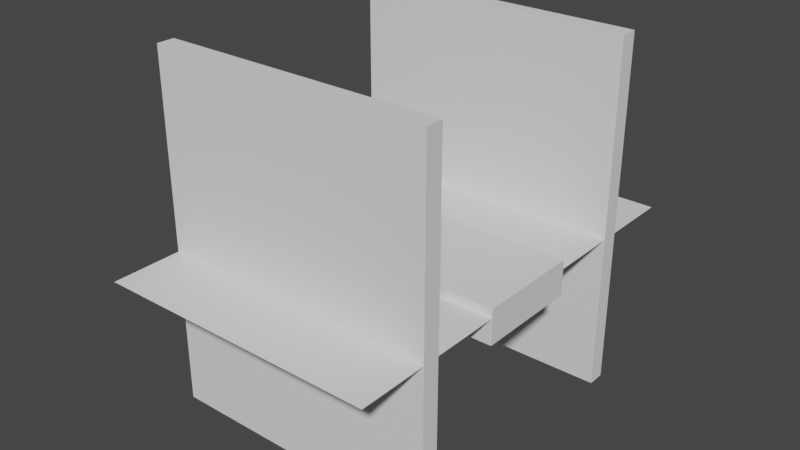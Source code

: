 # Source: 16_3.blend  (saved by Blender 2.91.10; exported with 4.5.12 LTS)
import bpy
from mathutils import Matrix  # noqa: F401  (used for matrix-valued properties, if any)

bpy.ops.wm.read_factory_settings(use_empty=True)
scene = bpy.context.scene
scene.name = 'Scene'

# ---- collections
col_collection = bpy.data.collections.new('Collection'); scene.collection.children.link(col_collection)

# ---- world
world_world = bpy.data.worlds.new('World'); scene.world = world_world
world_world.use_nodes = True; world_world.node_tree.nodes.clear()
_N = world_world.node_tree.nodes; _L = world_world.node_tree.links
n0 = _N.new('ShaderNodeOutputWorld'); n0.name = 'World Output'; n0.location = (300, 300)
n1 = _N.new('ShaderNodeBackground'); n1.name = 'Background'; n1.location = (10, 300)
n1.inputs[0].default_value = (0.05088, 0.05088, 0.05088, 1.0)
_L.new(n1.outputs[0], n0.inputs[0])
n0.is_active_output = True
world_world.color = (0.05088, 0.05088, 0.05088)
world_world.use_sun_shadow = False
world_world.sun_shadow_jitter_overblur = 0.0

# ---- meshes
me_cube_064 = bpy.data.meshes.new('Cube.064')
me_cube_064.from_pydata([(-8.0, -3.0, -0.1), (-8.0, -3.0, 0.1), (-8.0, 3.0, -0.1), (-8.0, 3.0, 0.1), (8.0, -3.0, -0.1), (8.0, -3.0, 0.1), (8.0, 3.0, -0.1), (8.0, 3.0, 0.1)], [], [(0, 1, 3, 2), (2, 3, 7, 6), (6, 7, 5, 4), (4, 5, 1, 0), (2, 6, 4, 0), (7, 3, 1, 5)])
_uv = me_cube_064.uv_layers.new(name='UVMap')
_uv.uv.foreach_set('vector', [0.375, 0.0, 0.625, 0.0, 0.625, 0.25, 0.375, 0.25, 0.375, 0.25, 0.625, 0.25, 0.625, 0.5, 0.375, 0.5, 0.375, 0.5, 0.625, 0.5, 0.625, 0.75, 0.375, 0.75, 0.375, 0.75, 0.625, 0.75, 0.625, 1.0, 0.375, 1.0, 0.125, 0.5, 0.375, 0.5, 0.375, 0.75, 0.125, 0.75, 0.625, 0.5, 0.875, 0.5, 0.875, 0.75, 0.625, 0.75])
me_cube_064.use_remesh_fix_poles = True
me_cube_064.use_remesh_preserve_attributes = False
me_cube_064.use_mirror_vertex_groups = False
me_cube_064.update()
me_cube_065 = bpy.data.meshes.new('Cube.065')
me_cube_065.from_pydata([(-8.0, -0.1, -10.0), (-8.0, -0.1, 10.0), (-8.0, 0.1, -10.0), (-8.0, 0.1, 10.0), (8.0, -0.1, -10.0), (8.0, -0.1, 10.0), (8.0, 0.1, -10.0), (8.0, 0.1, 10.0)], [], [(0, 1, 3, 2), (2, 3, 7, 6), (6, 7, 5, 4), (4, 5, 1, 0), (2, 6, 4, 0), (7, 3, 1, 5)])
_uv = me_cube_065.uv_layers.new(name='UVMap')
_uv.uv.foreach_set('vector', [0.375, 0.0, 0.625, 0.0, 0.625, 0.25, 0.375, 0.25, 0.375, 0.25, 0.625, 0.25, 0.625, 0.5, 0.375, 0.5, 0.375, 0.5, 0.625, 0.5, 0.625, 0.75, 0.375, 0.75, 0.375, 0.75, 0.625, 0.75, 0.625, 1.0, 0.375, 1.0, 0.125, 0.5, 0.375, 0.5, 0.375, 0.75, 0.125, 0.75, 0.625, 0.5, 0.875, 0.5, 0.875, 0.75, 0.625, 0.75])
me_cube_065.use_remesh_fix_poles = True
me_cube_065.use_remesh_preserve_attributes = False
me_cube_065.use_mirror_vertex_groups = False
me_cube_065.update()
me_cube_066 = bpy.data.meshes.new('Cube.066')
me_cube_066.from_pydata([(-8.0, -0.1, -10.0), (-8.0, -0.1, 10.0), (-8.0, 0.1, -10.0), (-8.0, 0.1, 10.0), (8.0, -0.1, -10.0), (8.0, -0.1, 10.0), (8.0, 0.1, -10.0), (8.0, 0.1, 10.0)], [], [(0, 1, 3, 2), (2, 3, 7, 6), (6, 7, 5, 4), (4, 5, 1, 0), (2, 6, 4, 0), (7, 3, 1, 5)])
_uv = me_cube_066.uv_layers.new(name='UVMap')
_uv.uv.foreach_set('vector', [0.375, 0.0, 0.625, 0.0, 0.625, 0.25, 0.375, 0.25, 0.375, 0.25, 0.625, 0.25, 0.625, 0.5, 0.375, 0.5, 0.375, 0.5, 0.625, 0.5, 0.625, 0.75, 0.375, 0.75, 0.375, 0.75, 0.625, 0.75, 0.625, 1.0, 0.375, 1.0, 0.125, 0.5, 0.375, 0.5, 0.375, 0.75, 0.125, 0.75, 0.625, 0.5, 0.875, 0.5, 0.875, 0.75, 0.625, 0.75])
me_cube_066.use_remesh_fix_poles = True
me_cube_066.use_remesh_preserve_attributes = False
me_cube_066.use_mirror_vertex_groups = False
me_cube_066.update()
me_plane_018 = bpy.data.meshes.new('Plane.018')
me_plane_018.from_pydata([(-1.0, -1.0, 0.0), (1.0, -1.0, 0.0), (-1.0, 1.0, 0.0), (1.0, 1.0, 0.0)], [], [(0, 1, 3, 2)])
_uv = me_plane_018.uv_layers.new(name='UVMap')
_uv.uv.foreach_set('vector', [0.0, 0.0, 1.0, 0.0, 1.0, 1.0, 0.0, 1.0])
me_plane_018.use_remesh_fix_poles = True
me_plane_018.use_remesh_preserve_attributes = False
me_plane_018.use_mirror_vertex_groups = False
me_plane_018.update()

# ---- objects
ob_empty = bpy.data.objects.new('empty', None)
ob_empty_001 = bpy.data.objects.new('empty.001', None)
ob_empty_002 = bpy.data.objects.new('empty.002', None)
ob_empty_003 = bpy.data.objects.new('empty.003', None)
ob_empty_004 = bpy.data.objects.new('empty.004', None)
ob_cube = bpy.data.objects.new('Cube', me_cube_064)
ob_cube_001 = bpy.data.objects.new('Cube.001', me_cube_065)
ob_cube_002 = bpy.data.objects.new('Cube.002', me_cube_066)
ob_plane = bpy.data.objects.new('Plane', me_plane_018)

# ---- transforms, parenting, visibility, modifiers, constraints
ob_empty.location = (-3.0, -1.75, -0.4)
ob_empty.lineart.crease_threshold = 0.0
ob_empty_001.location = (-3.0, -1.0, -0.4)
ob_empty_001.lineart.crease_threshold = 0.0
ob_empty_002.location = (-8.0, 1.0, -0.4)
ob_empty_002.lineart.crease_threshold = 0.0
ob_empty_003.location = (-8.0, 1.75, -0.4)
ob_empty_003.lineart.crease_threshold = 0.0
ob_empty_004.location = (-12.0, 0.0, 1.5)
ob_empty_004.lineart.crease_threshold = 0.0
ob_cube.location = (-8.0, 0.0, -1.5)
ob_cube.scale = (1.0, 1.0, 10.0)
ob_cube.lineart.crease_threshold = 0.0
ob_cube_001.location = (-8.0, -7.5, 0.0)
ob_cube_001.scale = (1.0, 5.0, 1.0)
ob_cube_001.lineart.crease_threshold = 0.0
ob_cube_002.location = (-8.0, 7.5, 0.0)
ob_cube_002.scale = (1.0, 5.0, 1.0)
ob_cube_002.lineart.crease_threshold = 0.0
ob_plane.location = (-8.0, 0.0, -1.0)
ob_plane.scale = (8.0, 12.0, 8.0)
ob_plane.lineart.crease_threshold = 0.0

# ---- collection membership
scene.collection.objects.link(ob_empty)
scene.collection.objects.link(ob_empty_001)
scene.collection.objects.link(ob_empty_002)
scene.collection.objects.link(ob_empty_003)
scene.collection.objects.link(ob_empty_004)
col_collection.objects.link(ob_cube)
col_collection.objects.link(ob_cube_001)
col_collection.objects.link(ob_cube_002)
col_collection.objects.link(ob_plane)

# ---- scene / render settings (as saved in the file)
scene.frame_start = 1; scene.frame_end = 250; scene.frame_set(1)
scene.render.engine = 'BLENDER_EEVEE_NEXT'
scene.cycles.use_denoising = False
scene.cycles.samples = 128
scene.cycles.sampling_pattern = 'TABULATED_SOBOL'
scene.cycles.use_adaptive_sampling = False
scene.cycles.use_light_tree = False
scene.view_settings.view_transform = 'Filmic'
bpy.context.view_layer.update()

# ---- added for rendering (the .blend has no active camera and no usable light): camera, sun
cam_auto = bpy.data.cameras.new('AutoCamera')
cam_auto.lens = 50.0
cam_auto.sensor_width = 36.0
cam_auto.clip_end = 1000.0
ob_auto_camera = bpy.data.objects.new('AutoCamera', cam_auto)
scene.collection.objects.link(ob_auto_camera)
ob_auto_camera.location = (24.4753, -38.9703, 25.9802)
ob_auto_camera.rotation_euler = (1.09748, -7.21219e-08, 0.694738)
scene.camera = ob_auto_camera
light_auto_sun = bpy.data.lights.new('AutoSun', 'SUN')
light_auto_sun.energy = 3.0
light_auto_sun.angle = 0.0523599
ob_auto_sun = bpy.data.objects.new('AutoSun', light_auto_sun)
scene.collection.objects.link(ob_auto_sun)
ob_auto_sun.rotation_euler = (0.872665, 0.174533, 0.523599)
bpy.context.view_layer.update()
